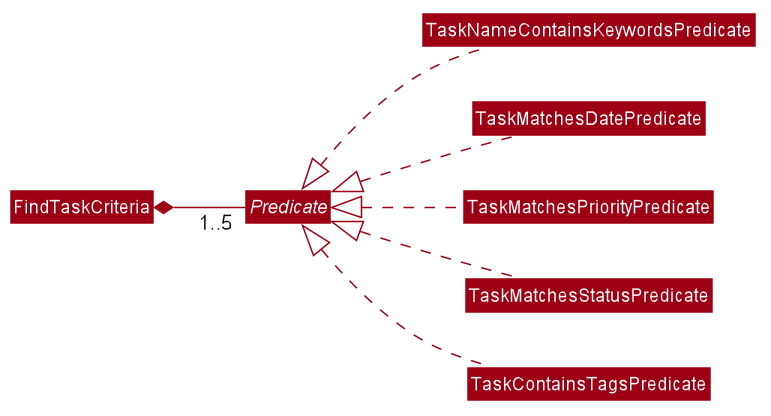

The diagram above was rendered by PlantUML. Its source (embedded in the PNG):
@startuml








skinparam BackgroundColor #FFFFFFF

skinparam Shadowing false

skinparam Class {
    FontColor #FFFFFF
    BorderThickness 1
    BorderColor #FFFFFF
    StereotypeFontColor #FFFFFF
    FontName Arial
}

skinparam Actor {
    BorderColor #000000
    Color #000000
    FontName Arial
}

skinparam Sequence {
    MessageAlign center
    BoxFontSize 15
    BoxPadding 0
    BoxFontColor #FFFFFF
    FontName Arial
}

skinparam Participant {
    FontColor #FFFFFFF
    Padding 20
}

skinparam MinClassWidth 50
skinparam ParticipantPadding 10
skinparam Shadowing false
skinparam DefaultTextAlignment center
skinparam packageStyle Rectangle

hide footbox
hide members
hide circle
skinparam arrowThickness 1
skinparam arrowColor #9D0012
skinparam classBackgroundColor #9D0012
left to right direction

class FindTaskCriteria {
    - List<Predicate<Task>> predicateList
}

interface Predicate {
	+ boolean test(Task task)
	+ boolean equals(Object other)
}

class TaskNameContainsKeywordsPredicate {
    - List<String> keywords
}

class TaskMatchesDatePredicate {
    - Date searchDate
}

class TaskMatchesPriorityPredicate {
    - Priority searchPriority
}

class TaskMatchesStatusPredicate {
    - Status searchPriority
}

class TaskContainsTagsPredicate {
    - Set<Tags> tags
}

FindTaskCriteria *--"1..5" Predicate
Predicate <|.. TaskNameContainsKeywordsPredicate
Predicate <|.. TaskMatchesDatePredicate
Predicate <|.. TaskMatchesPriorityPredicate
Predicate <|.. TaskMatchesStatusPredicate
Predicate <|.. TaskContainsTagsPredicate

@enduml